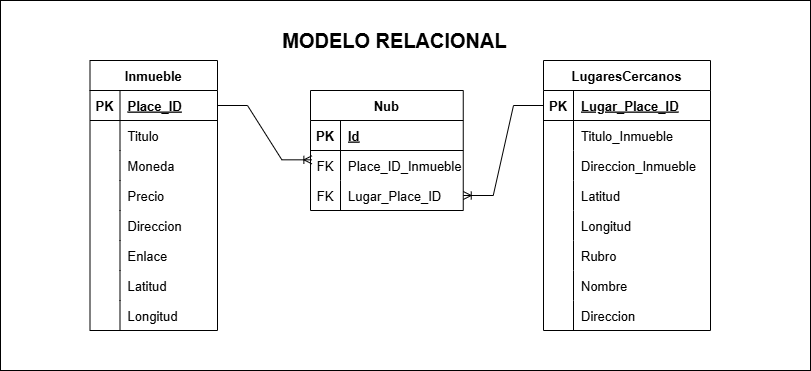

The diagram above was exported from draw.io. Its source (the exported page's mxGraphModel, read from the mxfile embedded in the PNG):
<mxGraphModel dx="1050" dy="522" grid="1" gridSize="10" guides="1" tooltips="1" connect="1" arrows="1" fold="1" page="1" pageScale="1" pageWidth="827" pageHeight="1169" math="0" shadow="0">
  <root>
    <mxCell id="0" />
    <mxCell id="1" parent="0" />
    <mxCell id="08mX7MxqLNH22tpMBtNo-208" value="" style="rounded=0;whiteSpace=wrap;html=1;" vertex="1" parent="1">
      <mxGeometry x="10" y="10" width="810" height="370" as="geometry" />
    </mxCell>
    <mxCell id="08mX7MxqLNH22tpMBtNo-1" value="Inmueble" style="shape=table;startSize=30;container=1;collapsible=1;childLayout=tableLayout;fixedRows=1;rowLines=0;fontStyle=1;align=center;resizeLast=1;fontSize=13;" vertex="1" parent="1">
      <mxGeometry x="99.5" y="70" width="127.5" height="270" as="geometry">
        <mxRectangle x="32.5" y="140" width="80" height="30" as="alternateBounds" />
      </mxGeometry>
    </mxCell>
    <mxCell id="08mX7MxqLNH22tpMBtNo-2" value="" style="shape=tableRow;horizontal=0;startSize=0;swimlaneHead=0;swimlaneBody=0;fillColor=none;collapsible=0;dropTarget=0;points=[[0,0.5],[1,0.5]];portConstraint=eastwest;top=0;left=0;right=0;bottom=1;fontSize=13;" vertex="1" parent="08mX7MxqLNH22tpMBtNo-1">
      <mxGeometry y="30" width="127.5" height="30" as="geometry" />
    </mxCell>
    <mxCell id="08mX7MxqLNH22tpMBtNo-3" value="PK" style="shape=partialRectangle;connectable=0;fillColor=none;top=0;left=0;bottom=0;right=0;fontStyle=1;overflow=hidden;fontSize=13;" vertex="1" parent="08mX7MxqLNH22tpMBtNo-2">
      <mxGeometry width="30" height="30" as="geometry">
        <mxRectangle width="30" height="30" as="alternateBounds" />
      </mxGeometry>
    </mxCell>
    <mxCell id="08mX7MxqLNH22tpMBtNo-4" value="Place_ID" style="shape=partialRectangle;connectable=0;fillColor=none;top=0;left=0;bottom=0;right=0;align=left;spacingLeft=6;fontStyle=5;overflow=hidden;fontSize=13;" vertex="1" parent="08mX7MxqLNH22tpMBtNo-2">
      <mxGeometry x="30" width="97.5" height="30" as="geometry">
        <mxRectangle width="97.5" height="30" as="alternateBounds" />
      </mxGeometry>
    </mxCell>
    <mxCell id="08mX7MxqLNH22tpMBtNo-5" value="" style="shape=tableRow;horizontal=0;startSize=0;swimlaneHead=0;swimlaneBody=0;fillColor=none;collapsible=0;dropTarget=0;points=[[0,0.5],[1,0.5]];portConstraint=eastwest;top=0;left=0;right=0;bottom=0;fontSize=13;" vertex="1" parent="08mX7MxqLNH22tpMBtNo-1">
      <mxGeometry y="60" width="127.5" height="30" as="geometry" />
    </mxCell>
    <mxCell id="08mX7MxqLNH22tpMBtNo-6" value="" style="shape=partialRectangle;connectable=0;fillColor=none;top=0;left=0;bottom=0;right=0;editable=1;overflow=hidden;fontSize=13;" vertex="1" parent="08mX7MxqLNH22tpMBtNo-5">
      <mxGeometry width="30" height="30" as="geometry">
        <mxRectangle width="30" height="30" as="alternateBounds" />
      </mxGeometry>
    </mxCell>
    <mxCell id="08mX7MxqLNH22tpMBtNo-7" value="Titulo" style="shape=partialRectangle;connectable=0;fillColor=none;top=0;left=0;bottom=0;right=0;align=left;spacingLeft=6;overflow=hidden;fontSize=13;" vertex="1" parent="08mX7MxqLNH22tpMBtNo-5">
      <mxGeometry x="30" width="97.5" height="30" as="geometry">
        <mxRectangle width="97.5" height="30" as="alternateBounds" />
      </mxGeometry>
    </mxCell>
    <mxCell id="08mX7MxqLNH22tpMBtNo-8" value="" style="shape=tableRow;horizontal=0;startSize=0;swimlaneHead=0;swimlaneBody=0;fillColor=none;collapsible=0;dropTarget=0;points=[[0,0.5],[1,0.5]];portConstraint=eastwest;top=0;left=0;right=0;bottom=0;fontSize=13;" vertex="1" parent="08mX7MxqLNH22tpMBtNo-1">
      <mxGeometry y="90" width="127.5" height="30" as="geometry" />
    </mxCell>
    <mxCell id="08mX7MxqLNH22tpMBtNo-9" value="" style="shape=partialRectangle;connectable=0;fillColor=none;top=0;left=0;bottom=0;right=0;editable=1;overflow=hidden;fontSize=13;" vertex="1" parent="08mX7MxqLNH22tpMBtNo-8">
      <mxGeometry width="30" height="30" as="geometry">
        <mxRectangle width="30" height="30" as="alternateBounds" />
      </mxGeometry>
    </mxCell>
    <mxCell id="08mX7MxqLNH22tpMBtNo-10" value="Moneda" style="shape=partialRectangle;connectable=0;fillColor=none;top=0;left=0;bottom=0;right=0;align=left;spacingLeft=6;overflow=hidden;fontSize=13;" vertex="1" parent="08mX7MxqLNH22tpMBtNo-8">
      <mxGeometry x="30" width="97.5" height="30" as="geometry">
        <mxRectangle width="97.5" height="30" as="alternateBounds" />
      </mxGeometry>
    </mxCell>
    <mxCell id="08mX7MxqLNH22tpMBtNo-172" style="shape=tableRow;horizontal=0;startSize=0;swimlaneHead=0;swimlaneBody=0;fillColor=none;collapsible=0;dropTarget=0;points=[[0,0.5],[1,0.5]];portConstraint=eastwest;top=0;left=0;right=0;bottom=0;fontSize=13;" vertex="1" parent="08mX7MxqLNH22tpMBtNo-1">
      <mxGeometry y="120" width="127.5" height="30" as="geometry" />
    </mxCell>
    <mxCell id="08mX7MxqLNH22tpMBtNo-173" style="shape=partialRectangle;connectable=0;fillColor=none;top=0;left=0;bottom=0;right=0;editable=1;overflow=hidden;fontSize=13;" vertex="1" parent="08mX7MxqLNH22tpMBtNo-172">
      <mxGeometry width="30" height="30" as="geometry">
        <mxRectangle width="30" height="30" as="alternateBounds" />
      </mxGeometry>
    </mxCell>
    <mxCell id="08mX7MxqLNH22tpMBtNo-174" value="Precio" style="shape=partialRectangle;connectable=0;fillColor=none;top=0;left=0;bottom=0;right=0;align=left;spacingLeft=6;overflow=hidden;fontSize=13;" vertex="1" parent="08mX7MxqLNH22tpMBtNo-172">
      <mxGeometry x="30" width="97.5" height="30" as="geometry">
        <mxRectangle width="97.5" height="30" as="alternateBounds" />
      </mxGeometry>
    </mxCell>
    <mxCell id="08mX7MxqLNH22tpMBtNo-175" style="shape=tableRow;horizontal=0;startSize=0;swimlaneHead=0;swimlaneBody=0;fillColor=none;collapsible=0;dropTarget=0;points=[[0,0.5],[1,0.5]];portConstraint=eastwest;top=0;left=0;right=0;bottom=0;fontSize=13;" vertex="1" parent="08mX7MxqLNH22tpMBtNo-1">
      <mxGeometry y="150" width="127.5" height="30" as="geometry" />
    </mxCell>
    <mxCell id="08mX7MxqLNH22tpMBtNo-176" style="shape=partialRectangle;connectable=0;fillColor=none;top=0;left=0;bottom=0;right=0;editable=1;overflow=hidden;fontSize=13;" vertex="1" parent="08mX7MxqLNH22tpMBtNo-175">
      <mxGeometry width="30" height="30" as="geometry">
        <mxRectangle width="30" height="30" as="alternateBounds" />
      </mxGeometry>
    </mxCell>
    <mxCell id="08mX7MxqLNH22tpMBtNo-177" value="Direccion" style="shape=partialRectangle;connectable=0;fillColor=none;top=0;left=0;bottom=0;right=0;align=left;spacingLeft=6;overflow=hidden;fontSize=13;" vertex="1" parent="08mX7MxqLNH22tpMBtNo-175">
      <mxGeometry x="30" width="97.5" height="30" as="geometry">
        <mxRectangle width="97.5" height="30" as="alternateBounds" />
      </mxGeometry>
    </mxCell>
    <mxCell id="08mX7MxqLNH22tpMBtNo-178" style="shape=tableRow;horizontal=0;startSize=0;swimlaneHead=0;swimlaneBody=0;fillColor=none;collapsible=0;dropTarget=0;points=[[0,0.5],[1,0.5]];portConstraint=eastwest;top=0;left=0;right=0;bottom=0;fontSize=13;" vertex="1" parent="08mX7MxqLNH22tpMBtNo-1">
      <mxGeometry y="180" width="127.5" height="30" as="geometry" />
    </mxCell>
    <mxCell id="08mX7MxqLNH22tpMBtNo-179" style="shape=partialRectangle;connectable=0;fillColor=none;top=0;left=0;bottom=0;right=0;editable=1;overflow=hidden;fontSize=13;" vertex="1" parent="08mX7MxqLNH22tpMBtNo-178">
      <mxGeometry width="30" height="30" as="geometry">
        <mxRectangle width="30" height="30" as="alternateBounds" />
      </mxGeometry>
    </mxCell>
    <mxCell id="08mX7MxqLNH22tpMBtNo-180" value="Enlace" style="shape=partialRectangle;connectable=0;fillColor=none;top=0;left=0;bottom=0;right=0;align=left;spacingLeft=6;overflow=hidden;fontSize=13;" vertex="1" parent="08mX7MxqLNH22tpMBtNo-178">
      <mxGeometry x="30" width="97.5" height="30" as="geometry">
        <mxRectangle width="97.5" height="30" as="alternateBounds" />
      </mxGeometry>
    </mxCell>
    <mxCell id="08mX7MxqLNH22tpMBtNo-181" style="shape=tableRow;horizontal=0;startSize=0;swimlaneHead=0;swimlaneBody=0;fillColor=none;collapsible=0;dropTarget=0;points=[[0,0.5],[1,0.5]];portConstraint=eastwest;top=0;left=0;right=0;bottom=0;fontSize=13;" vertex="1" parent="08mX7MxqLNH22tpMBtNo-1">
      <mxGeometry y="210" width="127.5" height="30" as="geometry" />
    </mxCell>
    <mxCell id="08mX7MxqLNH22tpMBtNo-182" style="shape=partialRectangle;connectable=0;fillColor=none;top=0;left=0;bottom=0;right=0;editable=1;overflow=hidden;fontSize=13;" vertex="1" parent="08mX7MxqLNH22tpMBtNo-181">
      <mxGeometry width="30" height="30" as="geometry">
        <mxRectangle width="30" height="30" as="alternateBounds" />
      </mxGeometry>
    </mxCell>
    <mxCell id="08mX7MxqLNH22tpMBtNo-183" value="Latitud" style="shape=partialRectangle;connectable=0;fillColor=none;top=0;left=0;bottom=0;right=0;align=left;spacingLeft=6;overflow=hidden;fontSize=13;" vertex="1" parent="08mX7MxqLNH22tpMBtNo-181">
      <mxGeometry x="30" width="97.5" height="30" as="geometry">
        <mxRectangle width="97.5" height="30" as="alternateBounds" />
      </mxGeometry>
    </mxCell>
    <mxCell id="08mX7MxqLNH22tpMBtNo-184" style="shape=tableRow;horizontal=0;startSize=0;swimlaneHead=0;swimlaneBody=0;fillColor=none;collapsible=0;dropTarget=0;points=[[0,0.5],[1,0.5]];portConstraint=eastwest;top=0;left=0;right=0;bottom=0;fontSize=13;" vertex="1" parent="08mX7MxqLNH22tpMBtNo-1">
      <mxGeometry y="240" width="127.5" height="30" as="geometry" />
    </mxCell>
    <mxCell id="08mX7MxqLNH22tpMBtNo-185" style="shape=partialRectangle;connectable=0;fillColor=none;top=0;left=0;bottom=0;right=0;editable=1;overflow=hidden;fontSize=13;" vertex="1" parent="08mX7MxqLNH22tpMBtNo-184">
      <mxGeometry width="30" height="30" as="geometry">
        <mxRectangle width="30" height="30" as="alternateBounds" />
      </mxGeometry>
    </mxCell>
    <mxCell id="08mX7MxqLNH22tpMBtNo-186" value="Longitud" style="shape=partialRectangle;connectable=0;fillColor=none;top=0;left=0;bottom=0;right=0;align=left;spacingLeft=6;overflow=hidden;fontSize=13;" vertex="1" parent="08mX7MxqLNH22tpMBtNo-184">
      <mxGeometry x="30" width="97.5" height="30" as="geometry">
        <mxRectangle width="97.5" height="30" as="alternateBounds" />
      </mxGeometry>
    </mxCell>
    <mxCell id="08mX7MxqLNH22tpMBtNo-11" value="LugaresCercanos" style="shape=table;startSize=30;container=1;collapsible=1;childLayout=tableLayout;fixedRows=1;rowLines=0;fontStyle=1;align=center;resizeLast=1;fontSize=13;" vertex="1" parent="1">
      <mxGeometry x="553" y="70" width="167" height="270" as="geometry" />
    </mxCell>
    <mxCell id="08mX7MxqLNH22tpMBtNo-12" value="" style="shape=tableRow;horizontal=0;startSize=0;swimlaneHead=0;swimlaneBody=0;fillColor=none;collapsible=0;dropTarget=0;points=[[0,0.5],[1,0.5]];portConstraint=eastwest;top=0;left=0;right=0;bottom=1;fontSize=13;" vertex="1" parent="08mX7MxqLNH22tpMBtNo-11">
      <mxGeometry y="30" width="167" height="30" as="geometry" />
    </mxCell>
    <mxCell id="08mX7MxqLNH22tpMBtNo-13" value="PK" style="shape=partialRectangle;connectable=0;fillColor=none;top=0;left=0;bottom=0;right=0;fontStyle=1;overflow=hidden;fontSize=13;" vertex="1" parent="08mX7MxqLNH22tpMBtNo-12">
      <mxGeometry width="30" height="30" as="geometry">
        <mxRectangle width="30" height="30" as="alternateBounds" />
      </mxGeometry>
    </mxCell>
    <mxCell id="08mX7MxqLNH22tpMBtNo-14" value="Lugar_Place_ID" style="shape=partialRectangle;connectable=0;fillColor=none;top=0;left=0;bottom=0;right=0;align=left;spacingLeft=6;fontStyle=5;overflow=hidden;fontSize=13;" vertex="1" parent="08mX7MxqLNH22tpMBtNo-12">
      <mxGeometry x="30" width="137" height="30" as="geometry">
        <mxRectangle width="137" height="30" as="alternateBounds" />
      </mxGeometry>
    </mxCell>
    <mxCell id="08mX7MxqLNH22tpMBtNo-202" style="shape=tableRow;horizontal=0;startSize=0;swimlaneHead=0;swimlaneBody=0;fillColor=none;collapsible=0;dropTarget=0;points=[[0,0.5],[1,0.5]];portConstraint=eastwest;top=0;left=0;right=0;bottom=0;fontSize=13;" vertex="1" parent="08mX7MxqLNH22tpMBtNo-11">
      <mxGeometry y="60" width="167" height="30" as="geometry" />
    </mxCell>
    <mxCell id="08mX7MxqLNH22tpMBtNo-203" style="shape=partialRectangle;connectable=0;fillColor=none;top=0;left=0;bottom=0;right=0;editable=1;overflow=hidden;fontSize=13;" vertex="1" parent="08mX7MxqLNH22tpMBtNo-202">
      <mxGeometry width="30" height="30" as="geometry">
        <mxRectangle width="30" height="30" as="alternateBounds" />
      </mxGeometry>
    </mxCell>
    <mxCell id="08mX7MxqLNH22tpMBtNo-204" value="Titulo_Inmueble" style="shape=partialRectangle;connectable=0;fillColor=none;top=0;left=0;bottom=0;right=0;align=left;spacingLeft=6;overflow=hidden;fontSize=13;" vertex="1" parent="08mX7MxqLNH22tpMBtNo-202">
      <mxGeometry x="30" width="137" height="30" as="geometry">
        <mxRectangle width="137" height="30" as="alternateBounds" />
      </mxGeometry>
    </mxCell>
    <mxCell id="08mX7MxqLNH22tpMBtNo-15" value="" style="shape=tableRow;horizontal=0;startSize=0;swimlaneHead=0;swimlaneBody=0;fillColor=none;collapsible=0;dropTarget=0;points=[[0,0.5],[1,0.5]];portConstraint=eastwest;top=0;left=0;right=0;bottom=0;fontSize=13;" vertex="1" parent="08mX7MxqLNH22tpMBtNo-11">
      <mxGeometry y="90" width="167" height="30" as="geometry" />
    </mxCell>
    <mxCell id="08mX7MxqLNH22tpMBtNo-16" value="" style="shape=partialRectangle;connectable=0;fillColor=none;top=0;left=0;bottom=0;right=0;editable=1;overflow=hidden;fontSize=13;" vertex="1" parent="08mX7MxqLNH22tpMBtNo-15">
      <mxGeometry width="30" height="30" as="geometry">
        <mxRectangle width="30" height="30" as="alternateBounds" />
      </mxGeometry>
    </mxCell>
    <mxCell id="08mX7MxqLNH22tpMBtNo-17" value="Direccion_Inmueble" style="shape=partialRectangle;connectable=0;fillColor=none;top=0;left=0;bottom=0;right=0;align=left;spacingLeft=6;overflow=hidden;fontSize=13;" vertex="1" parent="08mX7MxqLNH22tpMBtNo-15">
      <mxGeometry x="30" width="137" height="30" as="geometry">
        <mxRectangle width="137" height="30" as="alternateBounds" />
      </mxGeometry>
    </mxCell>
    <mxCell id="08mX7MxqLNH22tpMBtNo-18" value="" style="shape=tableRow;horizontal=0;startSize=0;swimlaneHead=0;swimlaneBody=0;fillColor=none;collapsible=0;dropTarget=0;points=[[0,0.5],[1,0.5]];portConstraint=eastwest;top=0;left=0;right=0;bottom=0;fontSize=13;" vertex="1" parent="08mX7MxqLNH22tpMBtNo-11">
      <mxGeometry y="120" width="167" height="30" as="geometry" />
    </mxCell>
    <mxCell id="08mX7MxqLNH22tpMBtNo-19" value="" style="shape=partialRectangle;connectable=0;fillColor=none;top=0;left=0;bottom=0;right=0;editable=1;overflow=hidden;fontSize=13;" vertex="1" parent="08mX7MxqLNH22tpMBtNo-18">
      <mxGeometry width="30" height="30" as="geometry">
        <mxRectangle width="30" height="30" as="alternateBounds" />
      </mxGeometry>
    </mxCell>
    <mxCell id="08mX7MxqLNH22tpMBtNo-20" value="Latitud" style="shape=partialRectangle;connectable=0;fillColor=none;top=0;left=0;bottom=0;right=0;align=left;spacingLeft=6;overflow=hidden;fontSize=13;" vertex="1" parent="08mX7MxqLNH22tpMBtNo-18">
      <mxGeometry x="30" width="137" height="30" as="geometry">
        <mxRectangle width="137" height="30" as="alternateBounds" />
      </mxGeometry>
    </mxCell>
    <mxCell id="08mX7MxqLNH22tpMBtNo-21" value="" style="shape=tableRow;horizontal=0;startSize=0;swimlaneHead=0;swimlaneBody=0;fillColor=none;collapsible=0;dropTarget=0;points=[[0,0.5],[1,0.5]];portConstraint=eastwest;top=0;left=0;right=0;bottom=0;fontSize=13;" vertex="1" parent="08mX7MxqLNH22tpMBtNo-11">
      <mxGeometry y="150" width="167" height="30" as="geometry" />
    </mxCell>
    <mxCell id="08mX7MxqLNH22tpMBtNo-22" value="" style="shape=partialRectangle;connectable=0;fillColor=none;top=0;left=0;bottom=0;right=0;editable=1;overflow=hidden;fontSize=13;" vertex="1" parent="08mX7MxqLNH22tpMBtNo-21">
      <mxGeometry width="30" height="30" as="geometry">
        <mxRectangle width="30" height="30" as="alternateBounds" />
      </mxGeometry>
    </mxCell>
    <mxCell id="08mX7MxqLNH22tpMBtNo-23" value="Longitud" style="shape=partialRectangle;connectable=0;fillColor=none;top=0;left=0;bottom=0;right=0;align=left;spacingLeft=6;overflow=hidden;fontSize=13;" vertex="1" parent="08mX7MxqLNH22tpMBtNo-21">
      <mxGeometry x="30" width="137" height="30" as="geometry">
        <mxRectangle width="137" height="30" as="alternateBounds" />
      </mxGeometry>
    </mxCell>
    <mxCell id="08mX7MxqLNH22tpMBtNo-190" style="shape=tableRow;horizontal=0;startSize=0;swimlaneHead=0;swimlaneBody=0;fillColor=none;collapsible=0;dropTarget=0;points=[[0,0.5],[1,0.5]];portConstraint=eastwest;top=0;left=0;right=0;bottom=0;fontSize=13;" vertex="1" parent="08mX7MxqLNH22tpMBtNo-11">
      <mxGeometry y="180" width="167" height="30" as="geometry" />
    </mxCell>
    <mxCell id="08mX7MxqLNH22tpMBtNo-191" style="shape=partialRectangle;connectable=0;fillColor=none;top=0;left=0;bottom=0;right=0;editable=1;overflow=hidden;fontSize=13;" vertex="1" parent="08mX7MxqLNH22tpMBtNo-190">
      <mxGeometry width="30" height="30" as="geometry">
        <mxRectangle width="30" height="30" as="alternateBounds" />
      </mxGeometry>
    </mxCell>
    <mxCell id="08mX7MxqLNH22tpMBtNo-192" value="Rubro" style="shape=partialRectangle;connectable=0;fillColor=none;top=0;left=0;bottom=0;right=0;align=left;spacingLeft=6;overflow=hidden;fontSize=13;" vertex="1" parent="08mX7MxqLNH22tpMBtNo-190">
      <mxGeometry x="30" width="137" height="30" as="geometry">
        <mxRectangle width="137" height="30" as="alternateBounds" />
      </mxGeometry>
    </mxCell>
    <mxCell id="08mX7MxqLNH22tpMBtNo-205" style="shape=tableRow;horizontal=0;startSize=0;swimlaneHead=0;swimlaneBody=0;fillColor=none;collapsible=0;dropTarget=0;points=[[0,0.5],[1,0.5]];portConstraint=eastwest;top=0;left=0;right=0;bottom=0;fontSize=13;" vertex="1" parent="08mX7MxqLNH22tpMBtNo-11">
      <mxGeometry y="210" width="167" height="30" as="geometry" />
    </mxCell>
    <mxCell id="08mX7MxqLNH22tpMBtNo-206" style="shape=partialRectangle;connectable=0;fillColor=none;top=0;left=0;bottom=0;right=0;editable=1;overflow=hidden;fontSize=13;" vertex="1" parent="08mX7MxqLNH22tpMBtNo-205">
      <mxGeometry width="30" height="30" as="geometry">
        <mxRectangle width="30" height="30" as="alternateBounds" />
      </mxGeometry>
    </mxCell>
    <mxCell id="08mX7MxqLNH22tpMBtNo-207" value="Nombre" style="shape=partialRectangle;connectable=0;fillColor=none;top=0;left=0;bottom=0;right=0;align=left;spacingLeft=6;overflow=hidden;fontSize=13;" vertex="1" parent="08mX7MxqLNH22tpMBtNo-205">
      <mxGeometry x="30" width="137" height="30" as="geometry">
        <mxRectangle width="137" height="30" as="alternateBounds" />
      </mxGeometry>
    </mxCell>
    <mxCell id="08mX7MxqLNH22tpMBtNo-193" style="shape=tableRow;horizontal=0;startSize=0;swimlaneHead=0;swimlaneBody=0;fillColor=none;collapsible=0;dropTarget=0;points=[[0,0.5],[1,0.5]];portConstraint=eastwest;top=0;left=0;right=0;bottom=0;fontSize=13;" vertex="1" parent="08mX7MxqLNH22tpMBtNo-11">
      <mxGeometry y="240" width="167" height="30" as="geometry" />
    </mxCell>
    <mxCell id="08mX7MxqLNH22tpMBtNo-194" style="shape=partialRectangle;connectable=0;fillColor=none;top=0;left=0;bottom=0;right=0;editable=1;overflow=hidden;fontSize=13;" vertex="1" parent="08mX7MxqLNH22tpMBtNo-193">
      <mxGeometry width="30" height="30" as="geometry">
        <mxRectangle width="30" height="30" as="alternateBounds" />
      </mxGeometry>
    </mxCell>
    <mxCell id="08mX7MxqLNH22tpMBtNo-195" value="Direccion" style="shape=partialRectangle;connectable=0;fillColor=none;top=0;left=0;bottom=0;right=0;align=left;spacingLeft=6;overflow=hidden;fontSize=13;" vertex="1" parent="08mX7MxqLNH22tpMBtNo-193">
      <mxGeometry x="30" width="137" height="30" as="geometry">
        <mxRectangle width="137" height="30" as="alternateBounds" />
      </mxGeometry>
    </mxCell>
    <mxCell id="08mX7MxqLNH22tpMBtNo-49" value="Nub" style="shape=table;startSize=30;container=1;collapsible=1;childLayout=tableLayout;fixedRows=1;rowLines=0;fontStyle=1;align=center;resizeLast=1;fontSize=13;" vertex="1" parent="1">
      <mxGeometry x="320" y="100" width="152.75" height="120" as="geometry" />
    </mxCell>
    <mxCell id="08mX7MxqLNH22tpMBtNo-50" value="" style="shape=tableRow;horizontal=0;startSize=0;swimlaneHead=0;swimlaneBody=0;fillColor=none;collapsible=0;dropTarget=0;points=[[0,0.5],[1,0.5]];portConstraint=eastwest;top=0;left=0;right=0;bottom=1;fontSize=13;" vertex="1" parent="08mX7MxqLNH22tpMBtNo-49">
      <mxGeometry y="30" width="152.75" height="30" as="geometry" />
    </mxCell>
    <mxCell id="08mX7MxqLNH22tpMBtNo-51" value="PK" style="shape=partialRectangle;connectable=0;fillColor=none;top=0;left=0;bottom=0;right=0;fontStyle=1;overflow=hidden;fontSize=13;" vertex="1" parent="08mX7MxqLNH22tpMBtNo-50">
      <mxGeometry width="30" height="30" as="geometry">
        <mxRectangle width="30" height="30" as="alternateBounds" />
      </mxGeometry>
    </mxCell>
    <mxCell id="08mX7MxqLNH22tpMBtNo-52" value="Id" style="shape=partialRectangle;connectable=0;fillColor=none;top=0;left=0;bottom=0;right=0;align=left;spacingLeft=6;fontStyle=5;overflow=hidden;fontSize=13;" vertex="1" parent="08mX7MxqLNH22tpMBtNo-50">
      <mxGeometry x="30" width="122.75" height="30" as="geometry">
        <mxRectangle width="122.75" height="30" as="alternateBounds" />
      </mxGeometry>
    </mxCell>
    <mxCell id="08mX7MxqLNH22tpMBtNo-53" value="" style="shape=tableRow;horizontal=0;startSize=0;swimlaneHead=0;swimlaneBody=0;fillColor=none;collapsible=0;dropTarget=0;points=[[0,0.5],[1,0.5]];portConstraint=eastwest;top=0;left=0;right=0;bottom=0;fontSize=13;" vertex="1" parent="08mX7MxqLNH22tpMBtNo-49">
      <mxGeometry y="60" width="152.75" height="30" as="geometry" />
    </mxCell>
    <mxCell id="08mX7MxqLNH22tpMBtNo-54" value="FK" style="shape=partialRectangle;connectable=0;fillColor=none;top=0;left=0;bottom=0;right=0;editable=1;overflow=hidden;fontSize=13;" vertex="1" parent="08mX7MxqLNH22tpMBtNo-53">
      <mxGeometry width="30" height="30" as="geometry">
        <mxRectangle width="30" height="30" as="alternateBounds" />
      </mxGeometry>
    </mxCell>
    <mxCell id="08mX7MxqLNH22tpMBtNo-55" value="Place_ID_Inmueble" style="shape=partialRectangle;connectable=0;fillColor=none;top=0;left=0;bottom=0;right=0;align=left;spacingLeft=6;overflow=hidden;fontSize=13;" vertex="1" parent="08mX7MxqLNH22tpMBtNo-53">
      <mxGeometry x="30" width="122.75" height="30" as="geometry">
        <mxRectangle width="122.75" height="30" as="alternateBounds" />
      </mxGeometry>
    </mxCell>
    <mxCell id="08mX7MxqLNH22tpMBtNo-56" value="" style="shape=tableRow;horizontal=0;startSize=0;swimlaneHead=0;swimlaneBody=0;fillColor=none;collapsible=0;dropTarget=0;points=[[0,0.5],[1,0.5]];portConstraint=eastwest;top=0;left=0;right=0;bottom=0;fontSize=13;" vertex="1" parent="08mX7MxqLNH22tpMBtNo-49">
      <mxGeometry y="90" width="152.75" height="30" as="geometry" />
    </mxCell>
    <mxCell id="08mX7MxqLNH22tpMBtNo-57" value="FK" style="shape=partialRectangle;connectable=0;fillColor=none;top=0;left=0;bottom=0;right=0;editable=1;overflow=hidden;fontSize=13;" vertex="1" parent="08mX7MxqLNH22tpMBtNo-56">
      <mxGeometry width="30" height="30" as="geometry">
        <mxRectangle width="30" height="30" as="alternateBounds" />
      </mxGeometry>
    </mxCell>
    <mxCell id="08mX7MxqLNH22tpMBtNo-58" value="Lugar_Place_ID" style="shape=partialRectangle;connectable=0;fillColor=none;top=0;left=0;bottom=0;right=0;align=left;spacingLeft=6;overflow=hidden;fontSize=13;" vertex="1" parent="08mX7MxqLNH22tpMBtNo-56">
      <mxGeometry x="30" width="122.75" height="30" as="geometry">
        <mxRectangle width="122.75" height="30" as="alternateBounds" />
      </mxGeometry>
    </mxCell>
    <mxCell id="08mX7MxqLNH22tpMBtNo-59" value="&lt;b&gt;&lt;font style=&quot;font-size: 20px&quot;&gt;MODELO RELACIONAL&lt;/font&gt;&lt;/b&gt;" style="text;html=1;align=center;verticalAlign=middle;resizable=0;points=[];autosize=1;strokeColor=none;fillColor=none;fontSize=12;" vertex="1" parent="1">
      <mxGeometry x="284" y="40" width="240" height="20" as="geometry" />
    </mxCell>
    <mxCell id="08mX7MxqLNH22tpMBtNo-60" value="" style="edgeStyle=entityRelationEdgeStyle;fontSize=13;html=1;endArrow=ERoneToMany;rounded=0;entryX=1;entryY=0.5;entryDx=0;entryDy=0;exitX=0;exitY=0.5;exitDx=0;exitDy=0;" edge="1" parent="1" source="08mX7MxqLNH22tpMBtNo-12" target="08mX7MxqLNH22tpMBtNo-56">
      <mxGeometry width="100" height="100" relative="1" as="geometry">
        <mxPoint x="539.1200000000001" y="195" as="sourcePoint" />
        <mxPoint x="479" y="285" as="targetPoint" />
      </mxGeometry>
    </mxCell>
    <mxCell id="08mX7MxqLNH22tpMBtNo-61" value="" style="edgeStyle=entityRelationEdgeStyle;fontSize=13;html=1;endArrow=ERoneToMany;rounded=0;entryX=0.009;entryY=0.311;entryDx=0;entryDy=0;exitX=1;exitY=0.5;exitDx=0;exitDy=0;entryPerimeter=0;" edge="1" parent="1" source="08mX7MxqLNH22tpMBtNo-2" target="08mX7MxqLNH22tpMBtNo-53">
      <mxGeometry width="100" height="100" relative="1" as="geometry">
        <mxPoint x="549.1200000000001" y="205" as="sourcePoint" />
        <mxPoint x="489" y="295" as="targetPoint" />
      </mxGeometry>
    </mxCell>
  </root>
</mxGraphModel>